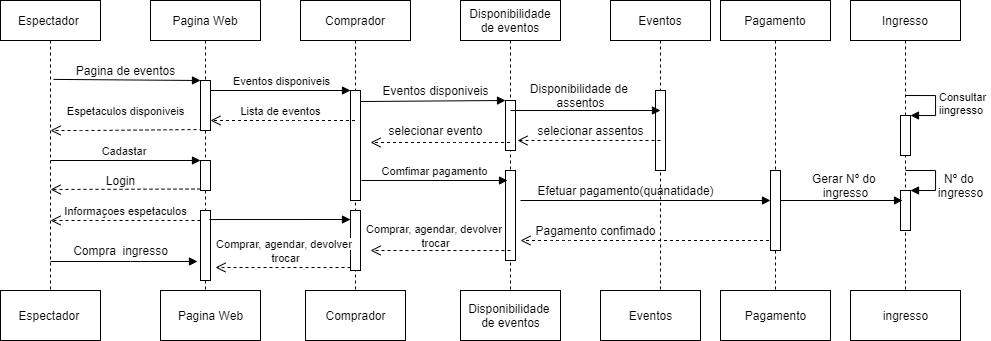

The diagram above was exported from draw.io. Its source (the exported page's mxGraphModel, read from the mxfile embedded in the PNG):
<mxGraphModel dx="1278" dy="948" grid="1" gridSize="10" guides="1" tooltips="1" connect="1" arrows="1" fold="1" page="1" pageScale="1" pageWidth="850" pageHeight="1100" math="0" shadow="0">
  <root>
    <mxCell id="0" />
    <mxCell id="1" parent="0" />
    <mxCell id="3nuBFxr9cyL0pnOWT2aG-1" value="Espectador " style="shape=umlLifeline;perimeter=lifelinePerimeter;container=1;collapsible=0;recursiveResize=0;rounded=0;shadow=0;strokeWidth=1;" parent="1" vertex="1">
      <mxGeometry x="120" y="80" width="100" height="300" as="geometry" />
    </mxCell>
    <mxCell id="-037C6H_X-32dW0WO57t-24" value="Espetaculos disponiveis" style="html=1;verticalAlign=bottom;endArrow=open;dashed=1;endSize=8;exitX=0.2;exitY=0.98;exitDx=0;exitDy=0;exitPerimeter=0;" parent="3nuBFxr9cyL0pnOWT2aG-1" source="-037C6H_X-32dW0WO57t-16" edge="1">
      <mxGeometry y="-10" relative="1" as="geometry">
        <mxPoint x="130" y="130" as="sourcePoint" />
        <mxPoint x="50" y="130" as="targetPoint" />
        <Array as="points">
          <mxPoint x="90" y="130" />
        </Array>
        <mxPoint as="offset" />
      </mxGeometry>
    </mxCell>
    <mxCell id="-037C6H_X-32dW0WO57t-48" value="Informaçoes espetaculos" style="html=1;verticalAlign=bottom;endArrow=open;dashed=1;endSize=8;" parent="3nuBFxr9cyL0pnOWT2aG-1" edge="1">
      <mxGeometry relative="1" as="geometry">
        <mxPoint x="200" y="220" as="sourcePoint" />
        <mxPoint x="50" y="220" as="targetPoint" />
      </mxGeometry>
    </mxCell>
    <mxCell id="-037C6H_X-32dW0WO57t-57" value="" style="html=1;verticalAlign=bottom;endArrow=block;" parent="3nuBFxr9cyL0pnOWT2aG-1" edge="1">
      <mxGeometry width="80" relative="1" as="geometry">
        <mxPoint x="50" y="261" as="sourcePoint" />
        <mxPoint x="197" y="261" as="targetPoint" />
        <Array as="points">
          <mxPoint x="140" y="261" />
        </Array>
      </mxGeometry>
    </mxCell>
    <mxCell id="3nuBFxr9cyL0pnOWT2aG-5" value="Pagina Web" style="shape=umlLifeline;perimeter=lifelinePerimeter;container=1;collapsible=0;recursiveResize=0;rounded=0;shadow=0;strokeWidth=1;" parent="1" vertex="1">
      <mxGeometry x="270" y="80" width="110" height="340" as="geometry" />
    </mxCell>
    <mxCell id="-037C6H_X-32dW0WO57t-16" value="" style="html=1;points=[];perimeter=orthogonalPerimeter;" parent="3nuBFxr9cyL0pnOWT2aG-5" vertex="1">
      <mxGeometry x="50" y="80" width="10" height="50" as="geometry" />
    </mxCell>
    <mxCell id="-037C6H_X-32dW0WO57t-27" value="" style="html=1;points=[];perimeter=orthogonalPerimeter;" parent="3nuBFxr9cyL0pnOWT2aG-5" vertex="1">
      <mxGeometry x="50" y="160" width="10" height="30" as="geometry" />
    </mxCell>
    <mxCell id="-037C6H_X-32dW0WO57t-34" value="" style="html=1;verticalAlign=bottom;endArrow=block;exitX=0.53;exitY=0.263;exitDx=0;exitDy=0;exitPerimeter=0;" parent="3nuBFxr9cyL0pnOWT2aG-5" source="3nuBFxr9cyL0pnOWT2aG-1" edge="1">
      <mxGeometry y="20" width="80" relative="1" as="geometry">
        <mxPoint x="-30" y="80" as="sourcePoint" />
        <mxPoint x="50" y="80" as="targetPoint" />
        <mxPoint as="offset" />
      </mxGeometry>
    </mxCell>
    <mxCell id="-037C6H_X-32dW0WO57t-51" value="" style="html=1;points=[];perimeter=orthogonalPerimeter;" parent="3nuBFxr9cyL0pnOWT2aG-5" vertex="1">
      <mxGeometry x="50" y="210" width="10" height="70" as="geometry" />
    </mxCell>
    <mxCell id="-037C6H_X-32dW0WO57t-14" value="Pagina Web" style="html=1;" parent="3nuBFxr9cyL0pnOWT2aG-5" vertex="1">
      <mxGeometry x="10" y="290" width="100" height="50" as="geometry" />
    </mxCell>
    <mxCell id="-037C6H_X-32dW0WO57t-3" value="&lt;span&gt;Disponibilidade&lt;/span&gt;&lt;br&gt;&lt;span&gt;de eventos&lt;/span&gt;" style="shape=umlLifeline;perimeter=lifelinePerimeter;whiteSpace=wrap;html=1;container=1;collapsible=0;recursiveResize=0;outlineConnect=0;" parent="1" vertex="1">
      <mxGeometry x="580" y="80" width="100" height="340" as="geometry" />
    </mxCell>
    <mxCell id="-037C6H_X-32dW0WO57t-12" value="&lt;span&gt;Disponibilidade &lt;br&gt;de eventos&lt;/span&gt;" style="html=1;" parent="-037C6H_X-32dW0WO57t-3" vertex="1">
      <mxGeometry y="290" width="100" height="50" as="geometry" />
    </mxCell>
    <mxCell id="-037C6H_X-32dW0WO57t-74" value="" style="html=1;points=[];perimeter=orthogonalPerimeter;" parent="-037C6H_X-32dW0WO57t-3" vertex="1">
      <mxGeometry x="45" y="100" width="10" height="50" as="geometry" />
    </mxCell>
    <mxCell id="-037C6H_X-32dW0WO57t-79" value="selecionar evento" style="text;html=1;align=center;verticalAlign=middle;resizable=0;points=[];autosize=1;strokeColor=none;fillColor=none;" parent="-037C6H_X-32dW0WO57t-3" vertex="1">
      <mxGeometry x="-80" y="120" width="110" height="20" as="geometry" />
    </mxCell>
    <mxCell id="-037C6H_X-32dW0WO57t-88" value="" style="html=1;points=[];perimeter=orthogonalPerimeter;" parent="-037C6H_X-32dW0WO57t-3" vertex="1">
      <mxGeometry x="45" y="170" width="10" height="90" as="geometry" />
    </mxCell>
    <mxCell id="-037C6H_X-32dW0WO57t-89" value="" style="html=1;verticalAlign=bottom;endArrow=open;dashed=1;endSize=8;" parent="-037C6H_X-32dW0WO57t-3" edge="1">
      <mxGeometry relative="1" as="geometry">
        <mxPoint x="50" y="250" as="sourcePoint" />
        <mxPoint x="-90" y="250" as="targetPoint" />
      </mxGeometry>
    </mxCell>
    <mxCell id="-037C6H_X-32dW0WO57t-94" value="Comfimar pagamento" style="html=1;verticalAlign=bottom;endArrow=block;exitX=1.1;exitY=0.818;exitDx=0;exitDy=0;exitPerimeter=0;" parent="-037C6H_X-32dW0WO57t-3" source="-037C6H_X-32dW0WO57t-68" edge="1">
      <mxGeometry width="80" relative="1" as="geometry">
        <mxPoint x="-93" y="180" as="sourcePoint" />
        <mxPoint x="47" y="180" as="targetPoint" />
      </mxGeometry>
    </mxCell>
    <mxCell id="-037C6H_X-32dW0WO57t-104" value="" style="html=1;verticalAlign=bottom;endArrow=open;dashed=1;endSize=8;" parent="-037C6H_X-32dW0WO57t-3" source="-037C6H_X-32dW0WO57t-9" edge="1">
      <mxGeometry x="-0.0216" y="-10" relative="1" as="geometry">
        <mxPoint x="140" y="240" as="sourcePoint" />
        <mxPoint x="60" y="240" as="targetPoint" />
        <Array as="points">
          <mxPoint x="100" y="240" />
        </Array>
        <mxPoint x="1" as="offset" />
      </mxGeometry>
    </mxCell>
    <mxCell id="-037C6H_X-32dW0WO57t-4" value="Comprador" style="shape=umlLifeline;perimeter=lifelinePerimeter;whiteSpace=wrap;html=1;container=1;collapsible=0;recursiveResize=0;outlineConnect=0;" parent="1" vertex="1">
      <mxGeometry x="420" y="80" width="110" height="340" as="geometry" />
    </mxCell>
    <mxCell id="-037C6H_X-32dW0WO57t-13" value="&lt;span&gt;Comprador&lt;/span&gt;" style="html=1;" parent="-037C6H_X-32dW0WO57t-4" vertex="1">
      <mxGeometry x="5" y="290" width="100" height="50" as="geometry" />
    </mxCell>
    <mxCell id="-037C6H_X-32dW0WO57t-63" value="" style="html=1;points=[];perimeter=orthogonalPerimeter;" parent="-037C6H_X-32dW0WO57t-4" vertex="1">
      <mxGeometry x="50" y="210" width="10" height="60" as="geometry" />
    </mxCell>
    <mxCell id="-037C6H_X-32dW0WO57t-68" value="" style="html=1;points=[];perimeter=orthogonalPerimeter;" parent="-037C6H_X-32dW0WO57t-4" vertex="1">
      <mxGeometry x="50" y="90" width="10" height="110" as="geometry" />
    </mxCell>
    <mxCell id="-037C6H_X-32dW0WO57t-5" value="Espectador&amp;nbsp;" style="html=1;" parent="1" vertex="1">
      <mxGeometry x="120" y="370" width="100" height="50" as="geometry" />
    </mxCell>
    <mxCell id="-037C6H_X-32dW0WO57t-8" value="Eventos" style="shape=umlLifeline;perimeter=lifelinePerimeter;whiteSpace=wrap;html=1;container=1;collapsible=0;recursiveResize=0;outlineConnect=0;" parent="1" vertex="1">
      <mxGeometry x="730" y="80" width="100" height="300" as="geometry" />
    </mxCell>
    <mxCell id="-037C6H_X-32dW0WO57t-98" value="" style="html=1;points=[];perimeter=orthogonalPerimeter;" parent="-037C6H_X-32dW0WO57t-8" vertex="1">
      <mxGeometry x="45" y="90" width="10" height="80" as="geometry" />
    </mxCell>
    <mxCell id="-037C6H_X-32dW0WO57t-99" value="" style="html=1;verticalAlign=bottom;endArrow=open;dashed=1;endSize=8;entryX=1.2;entryY=0.8;entryDx=0;entryDy=0;entryPerimeter=0;" parent="-037C6H_X-32dW0WO57t-8" target="-037C6H_X-32dW0WO57t-74" edge="1">
      <mxGeometry relative="1" as="geometry">
        <mxPoint x="50" y="140" as="sourcePoint" />
        <mxPoint x="-70" y="140" as="targetPoint" />
      </mxGeometry>
    </mxCell>
    <mxCell id="-037C6H_X-32dW0WO57t-95" value="" style="html=1;verticalAlign=bottom;endArrow=block;" parent="-037C6H_X-32dW0WO57t-8" edge="1">
      <mxGeometry width="80" relative="1" as="geometry">
        <mxPoint x="-100" y="110" as="sourcePoint" />
        <mxPoint x="50" y="110" as="targetPoint" />
      </mxGeometry>
    </mxCell>
    <mxCell id="-037C6H_X-32dW0WO57t-101" value="" style="html=1;verticalAlign=bottom;endArrow=block;" parent="-037C6H_X-32dW0WO57t-8" edge="1">
      <mxGeometry width="80" relative="1" as="geometry">
        <mxPoint x="-90" y="200" as="sourcePoint" />
        <mxPoint x="160" y="200" as="targetPoint" />
      </mxGeometry>
    </mxCell>
    <mxCell id="-037C6H_X-32dW0WO57t-103" value="Efetuar pagamento(quanatidade)" style="text;html=1;align=center;verticalAlign=middle;resizable=0;points=[];autosize=1;strokeColor=none;fillColor=none;" parent="-037C6H_X-32dW0WO57t-8" vertex="1">
      <mxGeometry x="-85" y="180" width="200" height="20" as="geometry" />
    </mxCell>
    <mxCell id="-037C6H_X-32dW0WO57t-100" value="selecionar assentos" style="text;html=1;align=center;verticalAlign=middle;resizable=0;points=[];autosize=1;strokeColor=none;fillColor=none;" parent="-037C6H_X-32dW0WO57t-8" vertex="1">
      <mxGeometry x="-85" y="120" width="130" height="20" as="geometry" />
    </mxCell>
    <mxCell id="-037C6H_X-32dW0WO57t-107" value="Pagamento confimado" style="text;html=1;align=center;verticalAlign=middle;resizable=0;points=[];autosize=1;strokeColor=none;fillColor=none;" parent="-037C6H_X-32dW0WO57t-8" vertex="1">
      <mxGeometry x="-85" y="220" width="140" height="20" as="geometry" />
    </mxCell>
    <mxCell id="-037C6H_X-32dW0WO57t-9" value="Pagamento" style="shape=umlLifeline;perimeter=lifelinePerimeter;whiteSpace=wrap;html=1;container=1;collapsible=0;recursiveResize=0;outlineConnect=0;" parent="1" vertex="1">
      <mxGeometry x="840" y="80" width="110" height="320" as="geometry" />
    </mxCell>
    <mxCell id="-037C6H_X-32dW0WO57t-15" value="&lt;span&gt;Pagamento&lt;/span&gt;" style="html=1;" parent="-037C6H_X-32dW0WO57t-9" vertex="1">
      <mxGeometry y="290" width="110" height="50" as="geometry" />
    </mxCell>
    <mxCell id="-037C6H_X-32dW0WO57t-105" value="" style="html=1;points=[];perimeter=orthogonalPerimeter;" parent="-037C6H_X-32dW0WO57t-9" vertex="1">
      <mxGeometry x="50" y="170" width="10" height="80" as="geometry" />
    </mxCell>
    <mxCell id="-037C6H_X-32dW0WO57t-20" value="Pagina de eventos" style="text;html=1;align=center;verticalAlign=middle;resizable=0;points=[];autosize=1;strokeColor=none;fillColor=none;" parent="1" vertex="1">
      <mxGeometry x="185" y="140" width="120" height="20" as="geometry" />
    </mxCell>
    <mxCell id="-037C6H_X-32dW0WO57t-28" value="Cadastar&amp;nbsp;" style="html=1;verticalAlign=bottom;endArrow=block;entryX=0;entryY=0;" parent="1" target="-037C6H_X-32dW0WO57t-27" edge="1">
      <mxGeometry relative="1" as="geometry">
        <mxPoint x="170" y="240" as="sourcePoint" />
      </mxGeometry>
    </mxCell>
    <mxCell id="-037C6H_X-32dW0WO57t-29" value="" style="html=1;verticalAlign=bottom;endArrow=open;dashed=1;endSize=8;exitX=0;exitY=0.95;entryX=0.5;entryY=0.63;entryDx=0;entryDy=0;entryPerimeter=0;" parent="1" source="-037C6H_X-32dW0WO57t-27" target="3nuBFxr9cyL0pnOWT2aG-1" edge="1">
      <mxGeometry relative="1" as="geometry">
        <mxPoint x="180" y="269" as="targetPoint" />
      </mxGeometry>
    </mxCell>
    <mxCell id="-037C6H_X-32dW0WO57t-32" value="Login" style="text;html=1;align=center;verticalAlign=middle;resizable=0;points=[];autosize=1;strokeColor=none;fillColor=none;" parent="1" vertex="1">
      <mxGeometry x="215" y="250" width="50" height="20" as="geometry" />
    </mxCell>
    <mxCell id="-037C6H_X-32dW0WO57t-56" value="Compra&amp;nbsp; ingresso" style="text;html=1;align=center;verticalAlign=middle;resizable=0;points=[];autosize=1;strokeColor=none;fillColor=none;" parent="1" vertex="1">
      <mxGeometry x="180" y="320" width="120" height="20" as="geometry" />
    </mxCell>
    <mxCell id="-037C6H_X-32dW0WO57t-65" value="" style="html=1;verticalAlign=bottom;endArrow=open;dashed=1;endSize=8;exitX=0;exitY=0.95;entryX=1.5;entryY=0.814;entryDx=0;entryDy=0;entryPerimeter=0;" parent="1" source="-037C6H_X-32dW0WO57t-63" target="-037C6H_X-32dW0WO57t-51" edge="1">
      <mxGeometry x="-0.0714" y="-27" relative="1" as="geometry">
        <mxPoint x="410" y="361" as="targetPoint" />
        <mxPoint as="offset" />
      </mxGeometry>
    </mxCell>
    <mxCell id="-037C6H_X-32dW0WO57t-64" value="" style="html=1;verticalAlign=bottom;endArrow=block;exitX=0.9;exitY=0.129;exitDx=0;exitDy=0;exitPerimeter=0;" parent="1" source="-037C6H_X-32dW0WO57t-51" edge="1">
      <mxGeometry relative="1" as="geometry">
        <mxPoint x="410" y="285" as="sourcePoint" />
        <mxPoint x="470" y="299" as="targetPoint" />
      </mxGeometry>
    </mxCell>
    <mxCell id="-037C6H_X-32dW0WO57t-67" value="&lt;span style=&quot;font-size: 11px ; background-color: rgb(255 , 255 , 255)&quot;&gt;Comprar, agendar, devolver&amp;nbsp;&lt;/span&gt;&lt;br style=&quot;font-size: 11px&quot;&gt;&lt;span style=&quot;font-size: 11px ; background-color: rgb(255 , 255 , 255)&quot;&gt;trocar&lt;/span&gt;" style="text;html=1;align=center;verticalAlign=middle;resizable=0;points=[];autosize=1;strokeColor=none;fillColor=none;" parent="1" vertex="1">
      <mxGeometry x="330" y="315" width="150" height="30" as="geometry" />
    </mxCell>
    <mxCell id="-037C6H_X-32dW0WO57t-69" value="Eventos disponiveis" style="html=1;verticalAlign=bottom;endArrow=block;entryX=0;entryY=0;exitX=1;exitY=0.2;exitDx=0;exitDy=0;exitPerimeter=0;" parent="1" source="-037C6H_X-32dW0WO57t-16" target="-037C6H_X-32dW0WO57t-68" edge="1">
      <mxGeometry relative="1" as="geometry">
        <mxPoint x="395" y="170" as="sourcePoint" />
      </mxGeometry>
    </mxCell>
    <mxCell id="-037C6H_X-32dW0WO57t-72" value="" style="html=1;verticalAlign=bottom;endArrow=open;dashed=1;endSize=8;" parent="1" source="-037C6H_X-32dW0WO57t-4" edge="1">
      <mxGeometry x="0.0311" y="-10" relative="1" as="geometry">
        <mxPoint x="410" y="200" as="sourcePoint" />
        <mxPoint x="330" y="200" as="targetPoint" />
        <Array as="points">
          <mxPoint x="410" y="200" />
        </Array>
        <mxPoint as="offset" />
      </mxGeometry>
    </mxCell>
    <mxCell id="-037C6H_X-32dW0WO57t-73" value="&lt;span style=&quot;font-size: 11px ; background-color: rgb(255 , 255 , 255)&quot;&gt;Lista de eventos&lt;/span&gt;" style="text;html=1;align=center;verticalAlign=middle;resizable=0;points=[];autosize=1;strokeColor=none;fillColor=none;" parent="1" vertex="1">
      <mxGeometry x="350" y="180" width="100" height="20" as="geometry" />
    </mxCell>
    <mxCell id="-037C6H_X-32dW0WO57t-75" value="" style="html=1;verticalAlign=bottom;endArrow=block;entryX=0;entryY=0;exitX=1;exitY=0.1;exitDx=0;exitDy=0;exitPerimeter=0;" parent="1" source="-037C6H_X-32dW0WO57t-68" target="-037C6H_X-32dW0WO57t-74" edge="1">
      <mxGeometry relative="1" as="geometry">
        <mxPoint x="490" y="180" as="sourcePoint" />
      </mxGeometry>
    </mxCell>
    <mxCell id="-037C6H_X-32dW0WO57t-78" value="Eventos disponiveis" style="text;html=1;align=center;verticalAlign=middle;resizable=0;points=[];autosize=1;strokeColor=none;fillColor=none;" parent="1" vertex="1">
      <mxGeometry x="490" y="160" width="130" height="20" as="geometry" />
    </mxCell>
    <mxCell id="-037C6H_X-32dW0WO57t-76" value="" style="html=1;verticalAlign=bottom;endArrow=open;dashed=1;endSize=8;" parent="1" source="-037C6H_X-32dW0WO57t-3" edge="1">
      <mxGeometry relative="1" as="geometry">
        <mxPoint x="490" y="222" as="targetPoint" />
        <mxPoint x="610" y="222" as="sourcePoint" />
        <Array as="points">
          <mxPoint x="570" y="222" />
        </Array>
      </mxGeometry>
    </mxCell>
    <mxCell id="-037C6H_X-32dW0WO57t-90" value="&lt;span style=&quot;font-size: 11px ; background-color: rgb(255 , 255 , 255)&quot;&gt;Comprar, agendar, devolver&amp;nbsp;&lt;/span&gt;&lt;br style=&quot;font-size: 11px&quot;&gt;&lt;span style=&quot;font-size: 11px ; background-color: rgb(255 , 255 , 255)&quot;&gt;trocar&lt;/span&gt;" style="text;html=1;align=center;verticalAlign=middle;resizable=0;points=[];autosize=1;strokeColor=none;fillColor=none;" parent="1" vertex="1">
      <mxGeometry x="480" y="300" width="150" height="30" as="geometry" />
    </mxCell>
    <mxCell id="-037C6H_X-32dW0WO57t-10" value="&lt;span&gt;Eventos&lt;/span&gt;" style="html=1;" parent="1" vertex="1">
      <mxGeometry x="720" y="370" width="100" height="50" as="geometry" />
    </mxCell>
    <mxCell id="-037C6H_X-32dW0WO57t-96" value="Disponibilidade de &lt;br&gt;assentos" style="text;html=1;align=center;verticalAlign=middle;resizable=0;points=[];autosize=1;strokeColor=none;fillColor=none;" parent="1" vertex="1">
      <mxGeometry x="640" y="160" width="120" height="30" as="geometry" />
    </mxCell>
    <mxCell id="-037C6H_X-32dW0WO57t-113" value="Ingresso" style="shape=umlLifeline;perimeter=lifelinePerimeter;whiteSpace=wrap;html=1;container=1;collapsible=0;recursiveResize=0;outlineConnect=0;size=40;" parent="1" vertex="1">
      <mxGeometry x="970" y="80" width="110" height="300" as="geometry" />
    </mxCell>
    <mxCell id="-037C6H_X-32dW0WO57t-118" value="" style="html=1;points=[];perimeter=orthogonalPerimeter;" parent="-037C6H_X-32dW0WO57t-113" vertex="1">
      <mxGeometry x="50" y="115" width="10" height="40" as="geometry" />
    </mxCell>
    <mxCell id="-037C6H_X-32dW0WO57t-119" value="Consultar&amp;nbsp;&lt;br&gt;iingresso" style="edgeStyle=orthogonalEdgeStyle;html=1;align=left;spacingLeft=2;endArrow=block;rounded=0;entryX=1;entryY=0;" parent="-037C6H_X-32dW0WO57t-113" target="-037C6H_X-32dW0WO57t-118" edge="1">
      <mxGeometry relative="1" as="geometry">
        <mxPoint x="55" y="95" as="sourcePoint" />
        <Array as="points">
          <mxPoint x="85" y="95" />
        </Array>
      </mxGeometry>
    </mxCell>
    <mxCell id="-037C6H_X-32dW0WO57t-124" value="" style="html=1;points=[];perimeter=orthogonalPerimeter;" parent="-037C6H_X-32dW0WO57t-113" vertex="1">
      <mxGeometry x="50" y="190" width="10" height="40" as="geometry" />
    </mxCell>
    <mxCell id="-037C6H_X-32dW0WO57t-125" value="" style="edgeStyle=orthogonalEdgeStyle;html=1;align=left;spacingLeft=2;endArrow=block;rounded=0;entryX=1;entryY=0;" parent="-037C6H_X-32dW0WO57t-113" target="-037C6H_X-32dW0WO57t-124" edge="1">
      <mxGeometry x="0.3333" y="-55" relative="1" as="geometry">
        <mxPoint x="55" y="170" as="sourcePoint" />
        <Array as="points">
          <mxPoint x="85" y="170" />
        </Array>
        <mxPoint x="55" y="55" as="offset" />
      </mxGeometry>
    </mxCell>
    <mxCell id="-037C6H_X-32dW0WO57t-111" value="ingresso" style="html=1;" parent="1" vertex="1">
      <mxGeometry x="970" y="370" width="110" height="50" as="geometry" />
    </mxCell>
    <mxCell id="-037C6H_X-32dW0WO57t-120" value="" style="html=1;verticalAlign=bottom;endArrow=block;" parent="1" edge="1">
      <mxGeometry width="80" relative="1" as="geometry">
        <mxPoint x="900" y="280" as="sourcePoint" />
        <mxPoint x="1022" y="280" as="targetPoint" />
      </mxGeometry>
    </mxCell>
    <mxCell id="-037C6H_X-32dW0WO57t-121" value="Gerar Nº do&amp;nbsp;&lt;br&gt;ingresso" style="text;html=1;align=center;verticalAlign=middle;resizable=0;points=[];autosize=1;strokeColor=none;fillColor=none;" parent="1" vertex="1">
      <mxGeometry x="925" y="250" width="80" height="30" as="geometry" />
    </mxCell>
    <mxCell id="-037C6H_X-32dW0WO57t-128" value="Nº do &lt;br&gt;ingresso" style="text;html=1;align=center;verticalAlign=middle;resizable=0;points=[];autosize=1;strokeColor=none;fillColor=none;" parent="1" vertex="1">
      <mxGeometry x="1050" y="250" width="60" height="30" as="geometry" />
    </mxCell>
  </root>
</mxGraphModel>